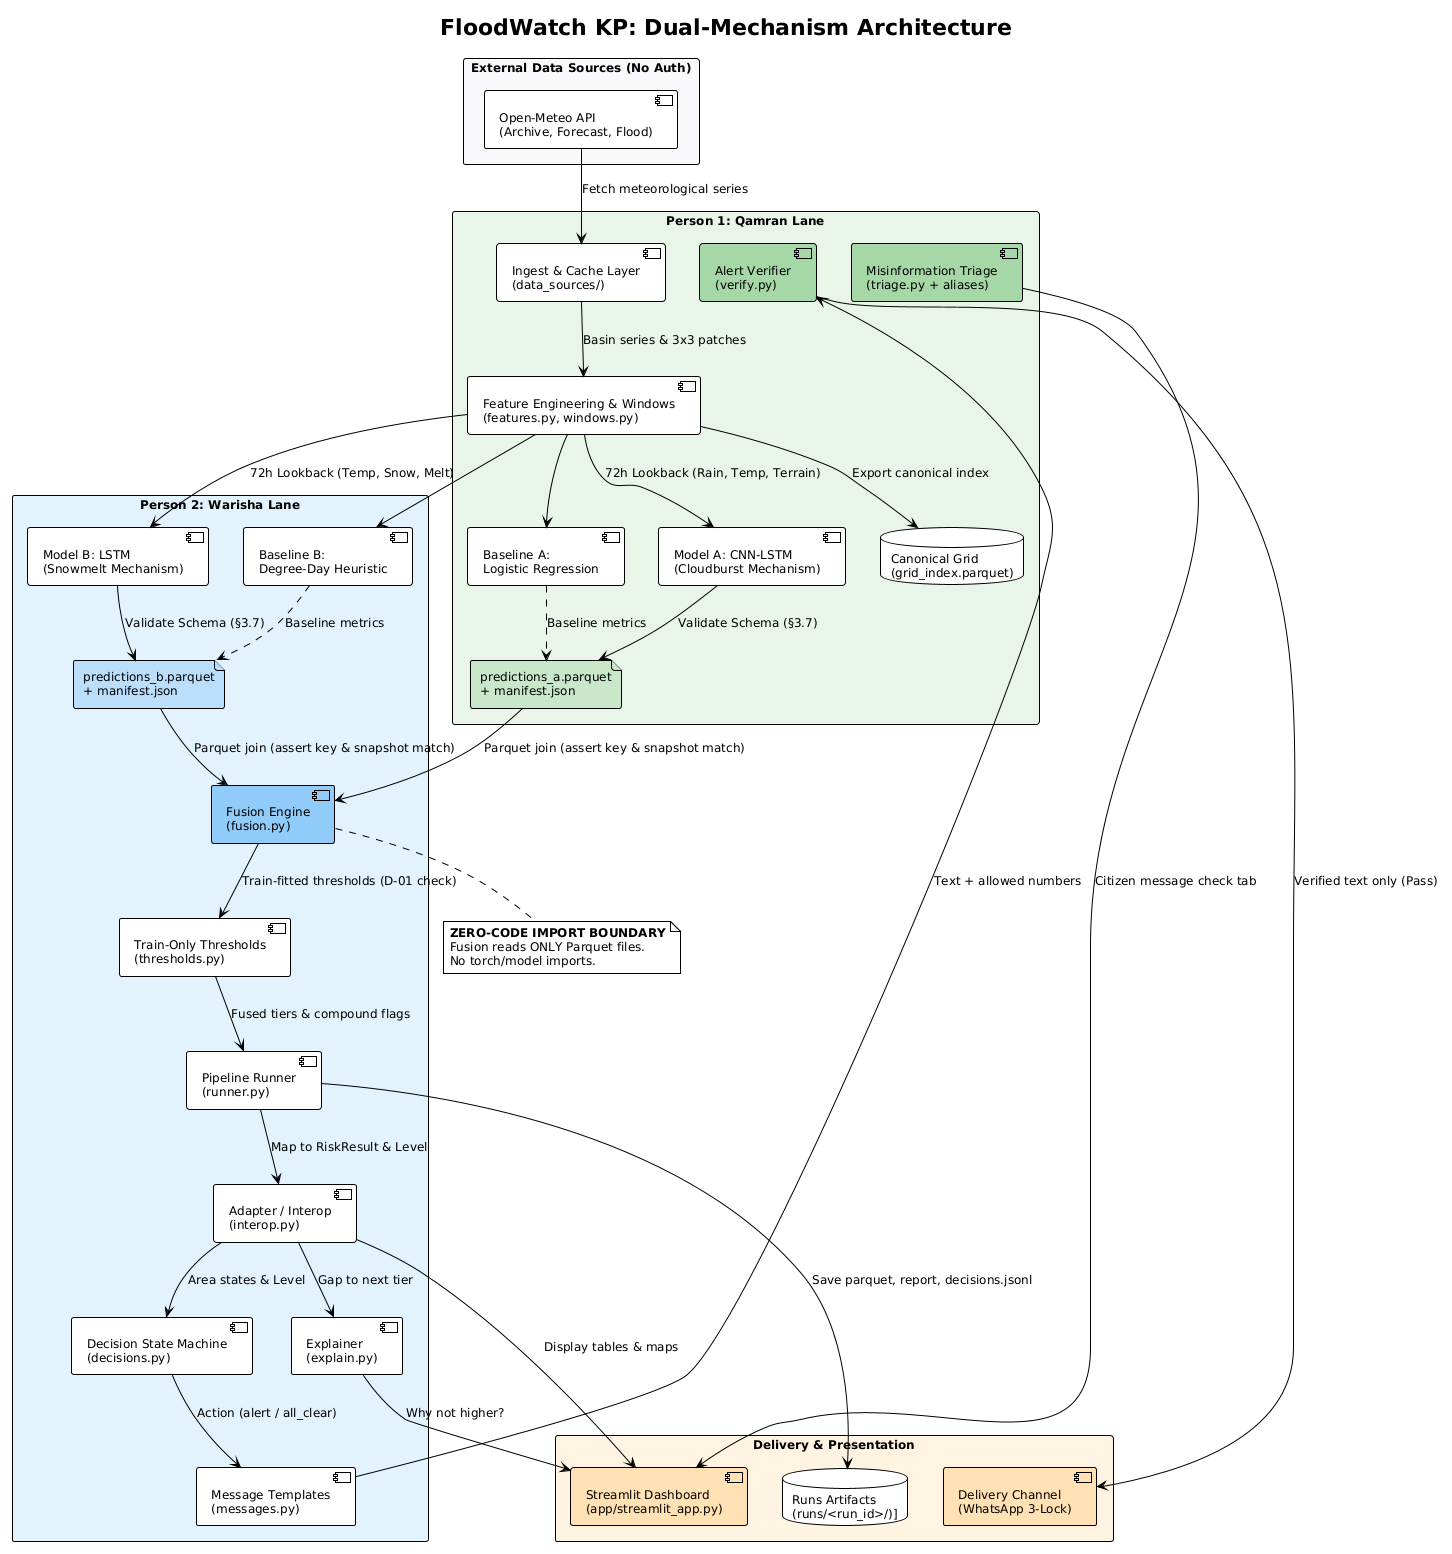

The diagram above was rendered by PlantUML. Its source (embedded in the PNG):
@startuml
!theme plain
skinparam componentStyle uml2
skinparam packageStyle rectangle
skinparam shadowing false
skinparam defaultFontName Arial
skinparam defaultFontSize 12

title FloodWatch KP: Dual-Mechanism Architecture 

package "External Data Sources (No Auth)" #F8F9FA {
    [Open-Meteo API\n(Archive, Forecast, Flood)] as OM
}

package "Person 1: Qamran Lane" #E8F5E9 {
    [Ingest & Cache Layer\n(data_sources/)] as Ingest
    [Feature Engineering & Windows\n(features.py, windows.py)] as Feat
    database "Canonical Grid\n(grid_index.parquet)" as GridIndex
    
    [Model A: CNN-LSTM\n(Cloudburst Mechanism)] as ModelA
    [Baseline A:\nLogistic Regression] as BaseA
    file "predictions_a.parquet\n+ manifest.json" as PredA #C8E6C9
    
    [Alert Verifier\n(verify.py)] as Verifier #A5D6A7
    [Misinformation Triage\n(triage.py + aliases)] as Triage #A5D6A7
}

package "Person 2: Warisha Lane" #E3F2FD {
    [Model B: LSTM\n(Snowmelt Mechanism)] as ModelB
    [Baseline B:\nDegree-Day Heuristic] as BaseB
    file "predictions_b.parquet\n+ manifest.json" as PredB #BBDEFB
    
    [Fusion Engine\n(fusion.py)] as Fusion #90CAF9
    [Train-Only Thresholds\n(thresholds.py)] as Thresh
    [Pipeline Runner\n(runner.py)] as Runner
    [Adapter / Interop\n(interop.py)] as Adapter
    [Decision State Machine\n(decisions.py)] as Decisions
    [Message Templates\n(messages.py)] as Messages
    [Explainer\n(explain.py)] as Explainer
}

package "Delivery & Presentation" #FFF3E0 {
    [Streamlit Dashboard\n(app/streamlit_app.py)] as App #FFE0B2
    [Delivery Channel\n(WhatsApp 3-Lock)] as WhatsApp #FFE0B2
    database "Runs Artifacts\n(runs/<run_id>/)]" as RunArtifacts
}

' Data flow Person 1
OM --> Ingest : Fetch meteorological series
Ingest --> Feat : Basin series & 3x3 patches
Feat --> GridIndex : Export canonical index
Feat --> ModelA : 72h Lookback (Rain, Temp, Terrain)
Feat --> BaseA
ModelA --> PredA : Validate Schema (§3.7)
BaseA ..> PredA : Baseline metrics

' Data flow Person 2
Feat --> ModelB : 72h Lookback (Temp, Snow, Melt)
Feat --> BaseB
ModelB --> PredB : Validate Schema (§3.7)
BaseB ..> PredB : Baseline metrics

' Fusion boundary (Parquet only, no imports)
PredA --> Fusion : Parquet join (assert key & snapshot match)
PredB --> Fusion : Parquet join (assert key & snapshot match)

Fusion --> Thresh : Train-fitted thresholds (D-01 check)
Thresh --> Runner : Fused tiers & compound flags
Runner --> RunArtifacts : Save parquet, report, decisions.jsonl

Runner --> Adapter : Map to RiskResult & Level
Adapter --> Decisions : Area states & Level
Decisions --> Messages : Action (alert / all_clear)
Messages --> Verifier : Text + allowed numbers
Verifier --> WhatsApp : Verified text only (Pass)

Adapter --> Explainer : Gap to next tier
Adapter --> App : Display tables & maps
Explainer --> App : "Why not higher?"
Triage --> App : Citizen message check tab

note bottom of Fusion
  <b>ZERO-CODE IMPORT BOUNDARY</b>
  Fusion reads ONLY Parquet files.
  No torch/model imports.
end note
@enduml